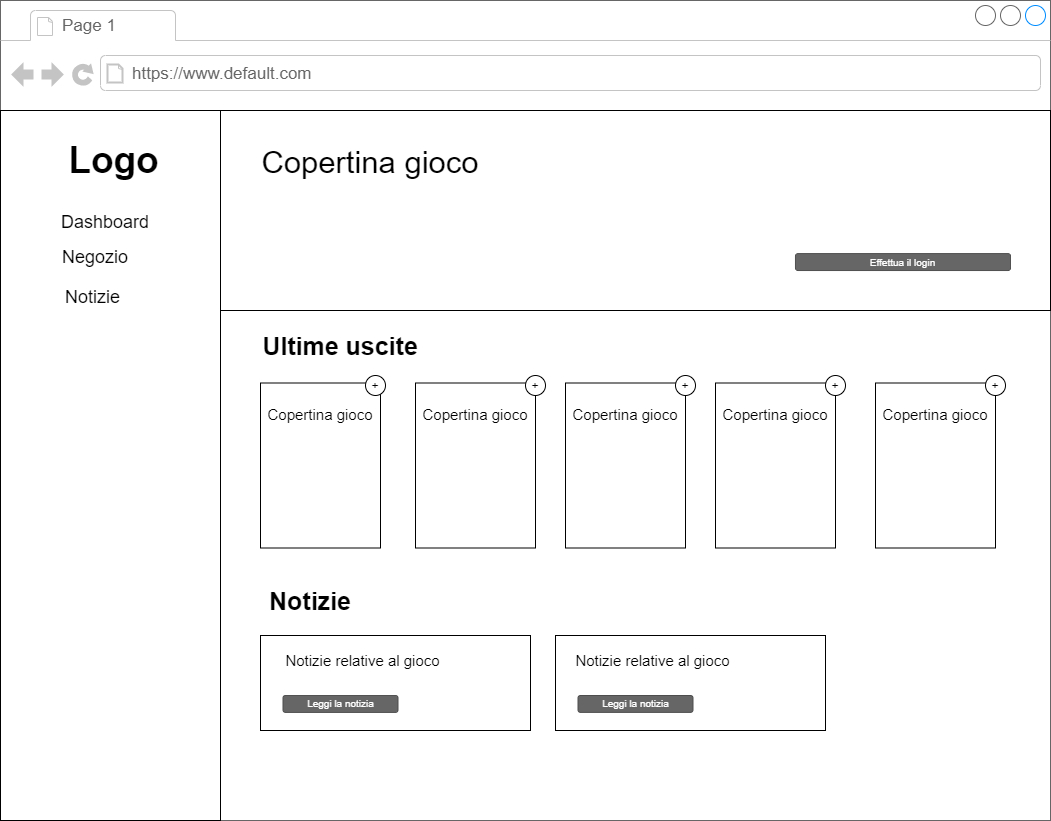

The diagram above was exported from draw.io. Its source (the exported page's mxGraphModel, read from the mxfile embedded in the PNG):
<mxGraphModel dx="512" dy="473" grid="1" gridSize="10" guides="1" tooltips="1" connect="1" arrows="1" fold="1" page="1" pageScale="1" pageWidth="1100" pageHeight="850" background="#ffffff" math="0" shadow="0">
  <root>
    <mxCell id="0" />
    <mxCell id="1" parent="0" />
    <mxCell id="7026571954dc6520-1" value="" style="strokeWidth=1;shadow=0;dashed=0;align=center;html=1;shape=mxgraph.mockup.containers.browserWindow;rSize=0;strokeColor=#666666;mainText=,;recursiveResize=0;rounded=0;labelBackgroundColor=none;fontFamily=Verdana;fontSize=12" parent="1" vertex="1">
      <mxGeometry x="25" y="15" width="1050" height="820" as="geometry" />
    </mxCell>
    <mxCell id="7026571954dc6520-2" value="Page 1" style="strokeWidth=1;shadow=0;dashed=0;align=center;html=1;shape=mxgraph.mockup.containers.anchor;fontSize=17;fontColor=#666666;align=left;" parent="7026571954dc6520-1" vertex="1">
      <mxGeometry x="60" y="12" width="110" height="26" as="geometry" />
    </mxCell>
    <mxCell id="7026571954dc6520-3" value="https://www.default.com" style="strokeWidth=1;shadow=0;dashed=0;align=center;html=1;shape=mxgraph.mockup.containers.anchor;rSize=0;fontSize=17;fontColor=#666666;align=left;" parent="7026571954dc6520-1" vertex="1">
      <mxGeometry x="130" y="60" width="250" height="26" as="geometry" />
    </mxCell>
    <mxCell id="Kr5dCVYkPpAVqtyUbtpw-8" value="" style="rounded=0;whiteSpace=wrap;html=1;fontSize=34;" parent="7026571954dc6520-1" vertex="1">
      <mxGeometry x="220" y="110" width="830" height="200" as="geometry" />
    </mxCell>
    <mxCell id="Kr5dCVYkPpAVqtyUbtpw-11" value="" style="rounded=0;whiteSpace=wrap;html=1;fontSize=34;" parent="7026571954dc6520-1" vertex="1">
      <mxGeometry y="110" width="220" height="710" as="geometry" />
    </mxCell>
    <mxCell id="Kr5dCVYkPpAVqtyUbtpw-13" value="&lt;font style=&quot;font-size: 37px&quot;&gt;Logo&lt;/font&gt;" style="text;strokeColor=none;fillColor=none;html=1;fontSize=24;fontStyle=1;verticalAlign=middle;align=center;" parent="7026571954dc6520-1" vertex="1">
      <mxGeometry x="15" y="130" width="195" height="60" as="geometry" />
    </mxCell>
    <mxCell id="Kr5dCVYkPpAVqtyUbtpw-14" value="&lt;font style=&quot;font-size: 31px&quot;&gt;Copertina gioco&lt;/font&gt;" style="text;html=1;strokeColor=none;fillColor=none;align=center;verticalAlign=middle;whiteSpace=wrap;rounded=0;fontSize=37;" parent="7026571954dc6520-1" vertex="1">
      <mxGeometry x="255" y="145" width="230" height="30" as="geometry" />
    </mxCell>
    <mxCell id="Kr5dCVYkPpAVqtyUbtpw-21" value="&lt;font style=&quot;font-size: 18px&quot;&gt;Dashboard&lt;/font&gt;" style="text;html=1;strokeColor=none;fillColor=none;align=center;verticalAlign=middle;whiteSpace=wrap;rounded=0;fontSize=20;" parent="7026571954dc6520-1" vertex="1">
      <mxGeometry x="40" y="205" width="130" height="30" as="geometry" />
    </mxCell>
    <mxCell id="Kr5dCVYkPpAVqtyUbtpw-20" value="&lt;font style=&quot;font-size: 18px&quot;&gt;Negozio&lt;/font&gt;" style="text;html=1;strokeColor=none;fillColor=none;align=center;verticalAlign=middle;whiteSpace=wrap;rounded=0;fontSize=20;" parent="7026571954dc6520-1" vertex="1">
      <mxGeometry x="60" y="240" width="70" height="30" as="geometry" />
    </mxCell>
    <mxCell id="Kr5dCVYkPpAVqtyUbtpw-33" value="&lt;font style=&quot;font-size: 18px&quot;&gt;Notizie&lt;/font&gt;" style="text;html=1;strokeColor=none;fillColor=none;align=center;verticalAlign=middle;whiteSpace=wrap;rounded=0;fontSize=20;" parent="7026571954dc6520-1" vertex="1">
      <mxGeometry x="60" y="280" width="65" height="30" as="geometry" />
    </mxCell>
    <mxCell id="Kr5dCVYkPpAVqtyUbtpw-39" value="" style="rounded=0;whiteSpace=wrap;html=1;fontSize=18;" parent="7026571954dc6520-1" vertex="1">
      <mxGeometry x="260" y="382.5" width="120" height="165" as="geometry" />
    </mxCell>
    <mxCell id="Kr5dCVYkPpAVqtyUbtpw-40" value="&lt;font style=&quot;font-size: 25px&quot;&gt;&lt;b&gt;Ultime uscite&lt;/b&gt;&lt;/font&gt;" style="text;html=1;strokeColor=none;fillColor=none;align=center;verticalAlign=middle;whiteSpace=wrap;rounded=0;fontSize=18;" parent="7026571954dc6520-1" vertex="1">
      <mxGeometry x="255" y="330" width="170" height="30" as="geometry" />
    </mxCell>
    <mxCell id="Kr5dCVYkPpAVqtyUbtpw-42" value="" style="rounded=0;whiteSpace=wrap;html=1;fontSize=18;" parent="7026571954dc6520-1" vertex="1">
      <mxGeometry x="415" y="382.5" width="120" height="165" as="geometry" />
    </mxCell>
    <mxCell id="Kr5dCVYkPpAVqtyUbtpw-43" value="" style="rounded=0;whiteSpace=wrap;html=1;fontSize=18;" parent="7026571954dc6520-1" vertex="1">
      <mxGeometry x="565" y="382.5" width="120" height="165" as="geometry" />
    </mxCell>
    <mxCell id="Kr5dCVYkPpAVqtyUbtpw-44" value="" style="rounded=0;whiteSpace=wrap;html=1;fontSize=18;" parent="7026571954dc6520-1" vertex="1">
      <mxGeometry x="715" y="382.5" width="120" height="165" as="geometry" />
    </mxCell>
    <mxCell id="Kr5dCVYkPpAVqtyUbtpw-45" value="" style="rounded=0;whiteSpace=wrap;html=1;fontSize=18;" parent="7026571954dc6520-1" vertex="1">
      <mxGeometry x="875" y="382.5" width="120" height="165" as="geometry" />
    </mxCell>
    <mxCell id="Kr5dCVYkPpAVqtyUbtpw-46" value="&lt;font style=&quot;font-size: 15px&quot;&gt;Copertina gioco&lt;/font&gt;" style="text;html=1;strokeColor=none;fillColor=none;align=center;verticalAlign=middle;whiteSpace=wrap;rounded=0;fontSize=25;" parent="7026571954dc6520-1" vertex="1">
      <mxGeometry x="265" y="395" width="110" height="30" as="geometry" />
    </mxCell>
    <mxCell id="Kr5dCVYkPpAVqtyUbtpw-47" value="&lt;font style=&quot;font-size: 15px&quot;&gt;Copertina gioco&lt;/font&gt;" style="text;html=1;strokeColor=none;fillColor=none;align=center;verticalAlign=middle;whiteSpace=wrap;rounded=0;fontSize=25;" parent="7026571954dc6520-1" vertex="1">
      <mxGeometry x="420" y="395" width="110" height="30" as="geometry" />
    </mxCell>
    <mxCell id="Kr5dCVYkPpAVqtyUbtpw-48" value="&lt;font style=&quot;font-size: 15px&quot;&gt;Copertina gioco&lt;/font&gt;" style="text;html=1;strokeColor=none;fillColor=none;align=center;verticalAlign=middle;whiteSpace=wrap;rounded=0;fontSize=25;" parent="7026571954dc6520-1" vertex="1">
      <mxGeometry x="570" y="395" width="110" height="30" as="geometry" />
    </mxCell>
    <mxCell id="Kr5dCVYkPpAVqtyUbtpw-49" value="&lt;font style=&quot;font-size: 15px&quot;&gt;Copertina gioco&lt;/font&gt;" style="text;html=1;strokeColor=none;fillColor=none;align=center;verticalAlign=middle;whiteSpace=wrap;rounded=0;fontSize=25;" parent="7026571954dc6520-1" vertex="1">
      <mxGeometry x="720" y="395" width="110" height="30" as="geometry" />
    </mxCell>
    <mxCell id="Kr5dCVYkPpAVqtyUbtpw-50" value="&lt;font style=&quot;font-size: 15px&quot;&gt;Copertina gioco&lt;/font&gt;" style="text;html=1;strokeColor=none;fillColor=none;align=center;verticalAlign=middle;whiteSpace=wrap;rounded=0;fontSize=25;" parent="7026571954dc6520-1" vertex="1">
      <mxGeometry x="880" y="395" width="110" height="30" as="geometry" />
    </mxCell>
    <mxCell id="Kr5dCVYkPpAVqtyUbtpw-51" value="&lt;font style=&quot;font-size: 25px&quot;&gt;&lt;b&gt;Notizie&lt;/b&gt;&lt;/font&gt;" style="text;html=1;strokeColor=none;fillColor=none;align=center;verticalAlign=middle;whiteSpace=wrap;rounded=0;fontSize=18;" parent="7026571954dc6520-1" vertex="1">
      <mxGeometry x="265" y="585" width="90" height="30" as="geometry" />
    </mxCell>
    <mxCell id="Kr5dCVYkPpAVqtyUbtpw-52" value="" style="rounded=0;whiteSpace=wrap;html=1;fontSize=15;" parent="7026571954dc6520-1" vertex="1">
      <mxGeometry x="260" y="635" width="270" height="95" as="geometry" />
    </mxCell>
    <mxCell id="Kr5dCVYkPpAVqtyUbtpw-53" value="" style="rounded=0;whiteSpace=wrap;html=1;fontSize=15;" parent="7026571954dc6520-1" vertex="1">
      <mxGeometry x="555" y="635" width="270" height="95" as="geometry" />
    </mxCell>
    <mxCell id="Kr5dCVYkPpAVqtyUbtpw-54" value="Notizie relative al gioco" style="text;html=1;strokeColor=none;fillColor=none;align=center;verticalAlign=middle;whiteSpace=wrap;rounded=0;fontSize=15;" parent="7026571954dc6520-1" vertex="1">
      <mxGeometry x="275" y="645" width="175" height="30" as="geometry" />
    </mxCell>
    <mxCell id="Kr5dCVYkPpAVqtyUbtpw-55" value="Notizie relative al gioco" style="text;html=1;strokeColor=none;fillColor=none;align=center;verticalAlign=middle;whiteSpace=wrap;rounded=0;fontSize=15;" parent="7026571954dc6520-1" vertex="1">
      <mxGeometry x="565" y="645" width="175" height="30" as="geometry" />
    </mxCell>
    <mxCell id="Kr5dCVYkPpAVqtyUbtpw-56" value="Effettua il login" style="rounded=1;html=1;shadow=0;dashed=0;whiteSpace=wrap;fontSize=10;fillColor=#666666;align=center;strokeColor=#4D4D4D;fontColor=#ffffff;" parent="7026571954dc6520-1" vertex="1">
      <mxGeometry x="795" y="253.12" width="215" height="16.88" as="geometry" />
    </mxCell>
    <mxCell id="XQ9SraYOd5Flmx2iF6tT-4" value="+" style="ellipse;whiteSpace=wrap;html=1;" parent="7026571954dc6520-1" vertex="1">
      <mxGeometry x="365" y="375" width="20" height="20" as="geometry" />
    </mxCell>
    <mxCell id="XQ9SraYOd5Flmx2iF6tT-3" value="+" style="ellipse;whiteSpace=wrap;html=1;" parent="7026571954dc6520-1" vertex="1">
      <mxGeometry x="525" y="375" width="20" height="20" as="geometry" />
    </mxCell>
    <mxCell id="XQ9SraYOd5Flmx2iF6tT-2" value="+" style="ellipse;whiteSpace=wrap;html=1;" parent="7026571954dc6520-1" vertex="1">
      <mxGeometry x="675" y="375" width="20" height="20" as="geometry" />
    </mxCell>
    <mxCell id="XQ9SraYOd5Flmx2iF6tT-1" value="+" style="ellipse;whiteSpace=wrap;html=1;" parent="7026571954dc6520-1" vertex="1">
      <mxGeometry x="825" y="375" width="20" height="20" as="geometry" />
    </mxCell>
    <mxCell id="XQ9SraYOd5Flmx2iF6tT-39" value="+" style="ellipse;whiteSpace=wrap;html=1;" parent="7026571954dc6520-1" vertex="1">
      <mxGeometry x="985" y="375" width="20" height="20" as="geometry" />
    </mxCell>
    <mxCell id="XQ9SraYOd5Flmx2iF6tT-72" value="Leggi la notizia" style="rounded=1;html=1;shadow=0;dashed=0;whiteSpace=wrap;fontSize=10;fillColor=#666666;align=center;strokeColor=#4D4D4D;fontColor=#ffffff;" parent="7026571954dc6520-1" vertex="1">
      <mxGeometry x="282.5" y="695" width="115" height="16.88" as="geometry" />
    </mxCell>
    <mxCell id="XQ9SraYOd5Flmx2iF6tT-73" value="Leggi la notizia" style="rounded=1;html=1;shadow=0;dashed=0;whiteSpace=wrap;fontSize=10;fillColor=#666666;align=center;strokeColor=#4D4D4D;fontColor=#ffffff;" parent="7026571954dc6520-1" vertex="1">
      <mxGeometry x="577.5" y="695" width="115" height="16.88" as="geometry" />
    </mxCell>
  </root>
</mxGraphModel>